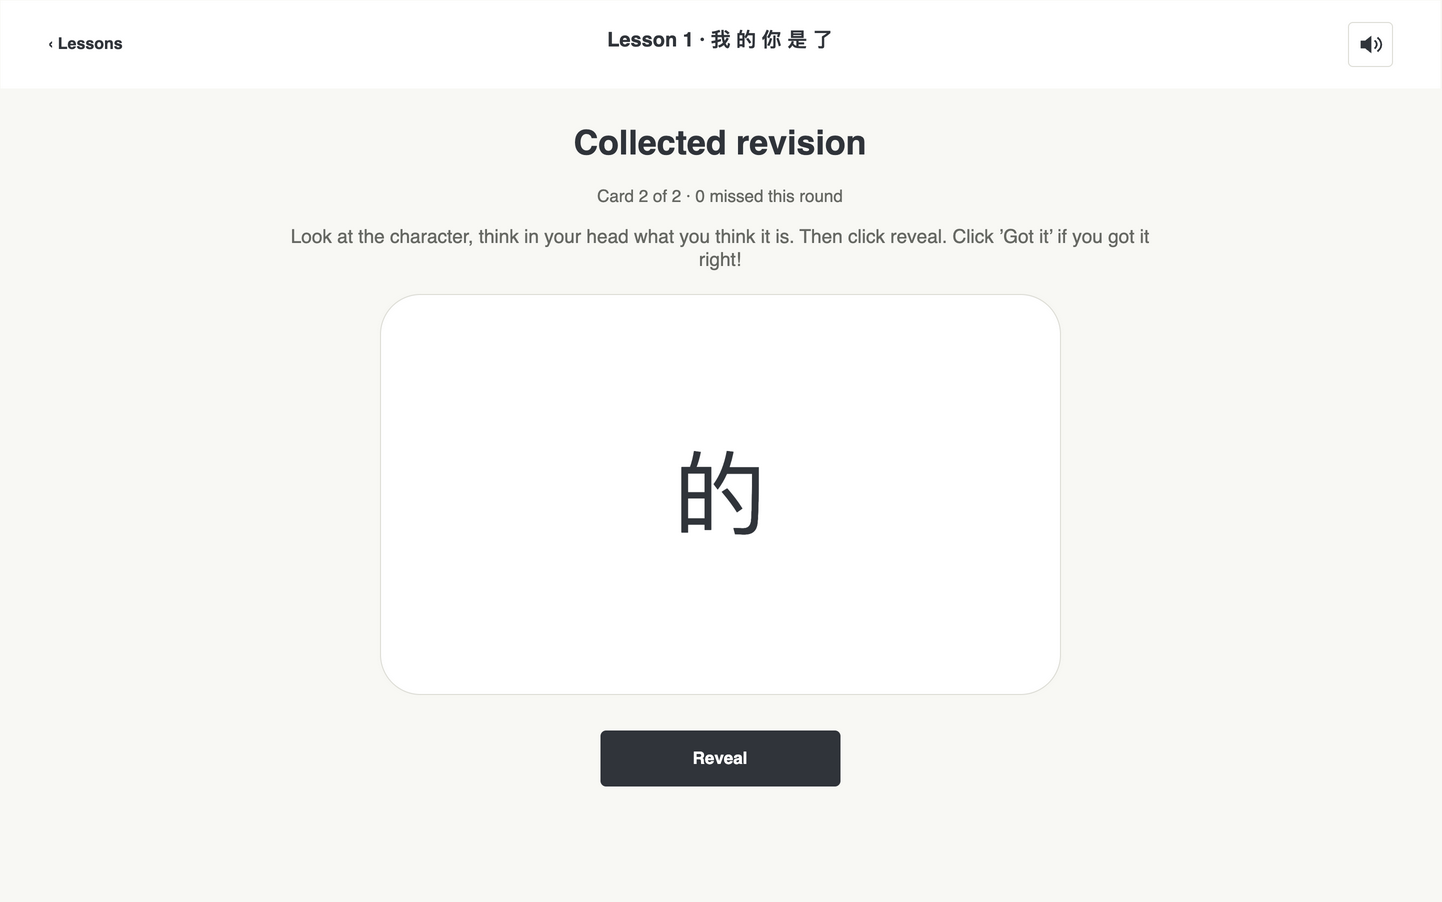

The diagram above was exported from draw.io. Its source (the exported page's mxGraphModel, read from the mxfile embedded in the PNG):
<mxGraphModel dx="1440" dy="900" grid="0" page="1" pageScale="1" pageWidth="1440" pageHeight="900" background="#F8F8F4" adaptiveColors="none" tooltips="1">
  <root>
    <mxCell id="0" />
    <mxCell id="1" parent="0" />
    <mxCell id="2" value="" style="html=1;rounded=1;arcSize=10;fillColor=#F8F8F4;strokeColor=none;" vertex="1" parent="1">
      <mxGeometry as="geometry" x="0" y="0" width="1440" height="900" />
    </mxCell>
    <mxCell id="3" value="" style="html=1;rounded=1;arcSize=10;fillColor=#FFFFFF;strokeColor=none;rounded=0;" vertex="1" parent="1">
      <mxGeometry as="geometry" x="0" y="0" width="1440" height="88" />
    </mxCell>
    <mxCell id="4" value="‹  Lessons" style="html=1;text;fillColor=none;strokeColor=none;whiteSpace=wrap;overflow=hidden;fontFamily=Helvetica;fontSize=16;fontColor=#30343A;fontStyle=1;align=left;verticalAlign=middle;spacing=0;" vertex="1" parent="1">
      <mxGeometry as="geometry" x="48" y="23" width="120" height="40" />
    </mxCell>
    <mxCell id="5" value="Lesson 1  ·  我 的 你 是 了" style="html=1;text;fillColor=none;strokeColor=none;whiteSpace=wrap;overflow=hidden;fontFamily=Helvetica;fontSize=20;fontColor=#30343A;fontStyle=1;align=center;verticalAlign=middle;spacing=0;" vertex="1" parent="1">
      <mxGeometry as="geometry" x="460" y="24" width="520" height="30" />
    </mxCell>
    <mxCell id="6" value="" style="html=1;rounded=1;arcSize=10;fillColor=#FFFFFF;strokeColor=#DDDDD6;" vertex="1" parent="1" tooltip="Mute sound">
      <mxGeometry as="geometry" x="1348" y="22" width="44" height="44" />
    </mxCell>
    <mxCell id="7" value="" style="html=1;shape=stencil(lVPbbsMgDP0aHjcF3F3yOLXdfyBCF1QKEaRr+veDubngSdHyFB/7YB+OA4N9bGWnmaicvGgGByZE7LQ86/DkXQKpcsO02CFsSygTXfWYO5lBN5iOffBnfTNN/+Ab1+pg+lyFI4O98s6lg8a7mOhMfGL65IP+Cv7qGsTYR3nrQ6Lh97cfEwAV7OAD580NjLUb6Eud6aqzXv78TqidzLUcXfx3tmxAJiDvjqgmp6xxC+7bBi4XBfllC5lvkcHXW8M6WVkf9TKRgtmqvA70+D9W8tdiFt2AugZk8/KW9xFXiAdB6iN+/LMDkHEETwOJunp1IVTd+EJGdXUpbiqL0thJXE3E0ZUWPv/1OAX0MaUUPnc4/gA=);strokeColor=#30343A;fillColor=#30343A;" vertex="1" parent="1" tooltip="Mute sound">
      <mxGeometry as="geometry" x="1358" y="32" width="24" height="24" />
    </mxCell>
    <mxCell id="8" value="Collected revision" style="html=1;text;fillColor=none;strokeColor=none;whiteSpace=wrap;overflow=hidden;fontFamily=Helvetica;fontSize=34;fontColor=#30343A;fontStyle=1;align=center;verticalAlign=middle;spacing=0;" vertex="1" parent="1">
      <mxGeometry as="geometry" x="380" y="118" width="680" height="50" />
    </mxCell>
    <mxCell id="9" value="Card 2 of 2 · 0 missed this round" style="html=1;text;fillColor=none;strokeColor=none;whiteSpace=wrap;overflow=hidden;fontFamily=Helvetica;fontSize=17;fontColor=#666863;fontStyle=0;align=center;verticalAlign=middle;spacing=0;" vertex="1" parent="1">
      <mxGeometry as="geometry" x="380" y="180" width="680" height="32" />
    </mxCell>
    <mxCell id="10" value="Look at the character, think in your head what you think it is. Then click reveal. Click ’Got it’ if you got it right!" style="html=1;text;fillColor=none;strokeColor=none;whiteSpace=wrap;overflow=hidden;fontFamily=Helvetica;fontSize=19;fontColor=#666863;fontStyle=0;align=center;verticalAlign=middle;spacing=0;" vertex="1" parent="1">
      <mxGeometry as="geometry" x="280" y="214" width="880" height="68" />
    </mxCell>
    <mxCell id="11" value="" style="html=1;rounded=1;arcSize=10;fillColor=#FFFFFF;strokeColor=#DDDDD6;" vertex="1" parent="1">
      <mxGeometry as="geometry" x="380" y="294" width="680" height="400" />
    </mxCell>
    <mxCell id="12" value="的" style="html=1;text;fillColor=none;strokeColor=none;whiteSpace=wrap;overflow=hidden;fontFamily=Helvetica;fontSize=92;fontColor=#30343A;fontStyle=0;align=center;verticalAlign=middle;spacing=0;" vertex="1" parent="1">
      <mxGeometry as="geometry" x="520" y="437" width="400" height="114" />
    </mxCell>
    <mxCell id="13" value="" style="html=1;rounded=1;arcSize=10;fillColor=#30343A;strokeColor=none;" vertex="1" parent="1">
      <mxGeometry as="geometry" x="600" y="730" width="240" height="56" />
    </mxCell>
    <mxCell id="14" value="Reveal" style="html=1;text;fillColor=none;strokeColor=none;whiteSpace=wrap;overflow=hidden;fontFamily=Helvetica;fontSize=17;fontColor=#FFFFFF;fontStyle=1;align=center;verticalAlign=middle;spacing=0;" vertex="1" parent="1">
      <mxGeometry as="geometry" x="600" y="730" width="240" height="56" />
    </mxCell>
  </root>
</mxGraphModel>